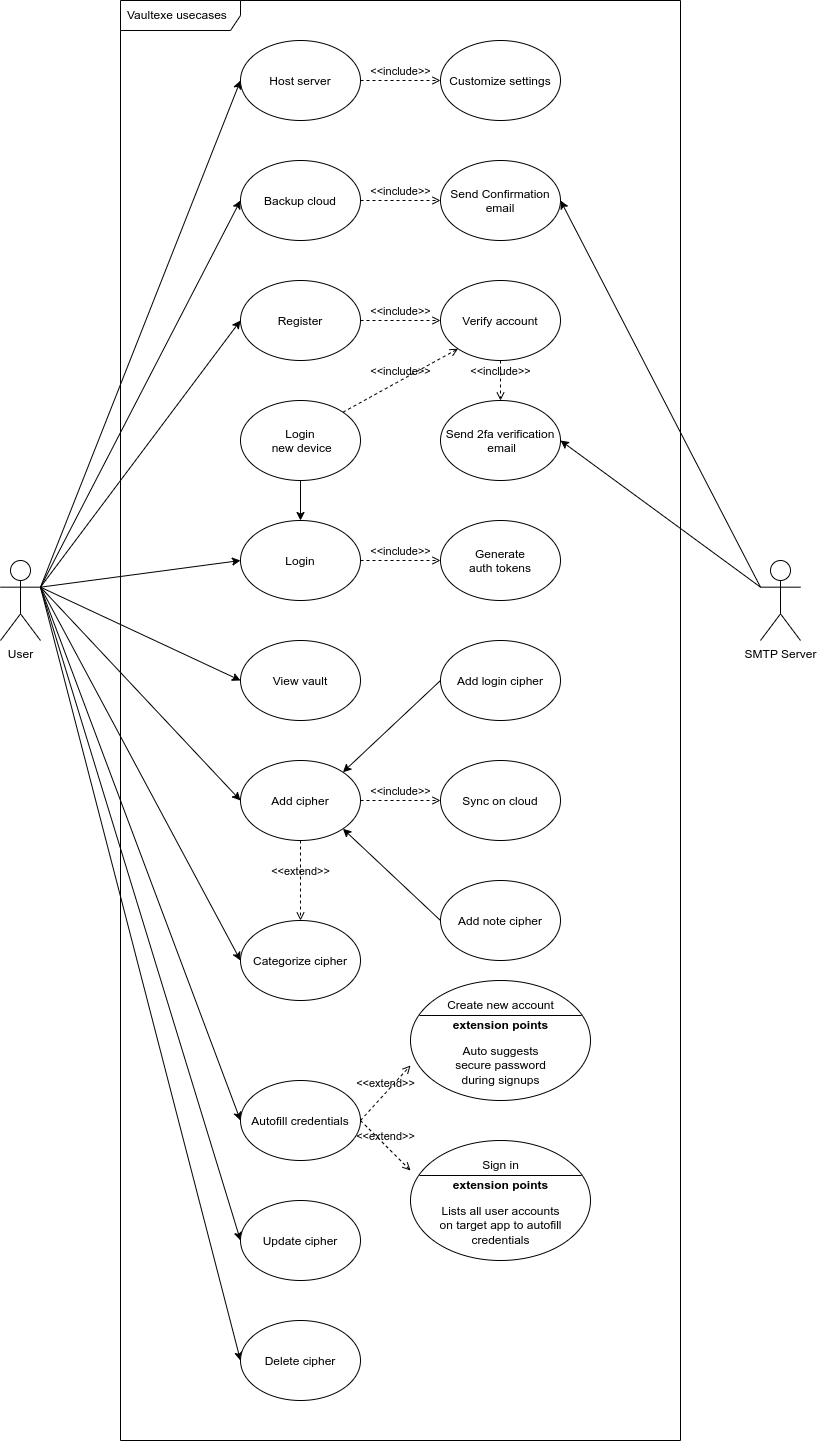

The diagram above was exported from draw.io. Its source (the exported page's mxGraphModel, read from the mxfile embedded in the PNG):
<mxGraphModel dx="1195" dy="583" grid="1" gridSize="10" guides="1" tooltips="1" connect="1" arrows="1" fold="1" page="1" pageScale="1" pageWidth="1100" pageHeight="850" math="0" shadow="0">
  <root>
    <mxCell id="0" />
    <mxCell id="1" parent="0" />
    <mxCell id="2" value="Vaultexe usecases" style="shape=umlFrame;whiteSpace=wrap;html=1;width=120;height=30;boundedLbl=1;verticalAlign=middle;align=left;spacingLeft=5;rounded=0;" parent="1" vertex="1">
      <mxGeometry x="280" y="120" width="560" height="1440" as="geometry" />
    </mxCell>
    <mxCell id="20" style="edgeStyle=none;html=1;exitX=1;exitY=0.3333333333333333;exitDx=0;exitDy=0;exitPerimeter=0;entryX=0;entryY=0.5;entryDx=0;entryDy=0;rounded=0;" edge="1" parent="1" source="3" target="6">
      <mxGeometry relative="1" as="geometry" />
    </mxCell>
    <mxCell id="27" style="edgeStyle=none;html=1;exitX=1;exitY=0.3333333333333333;exitDx=0;exitDy=0;exitPerimeter=0;entryX=0;entryY=0.5;entryDx=0;entryDy=0;rounded=0;" edge="1" parent="1" source="3" target="7">
      <mxGeometry relative="1" as="geometry" />
    </mxCell>
    <mxCell id="37" style="edgeStyle=none;html=1;entryX=0;entryY=0.5;entryDx=0;entryDy=0;exitX=1;exitY=0.3333333333333333;exitDx=0;exitDy=0;exitPerimeter=0;rounded=0;" edge="1" parent="1" source="3" target="10">
      <mxGeometry relative="1" as="geometry" />
    </mxCell>
    <mxCell id="41" style="edgeStyle=none;html=1;entryX=0;entryY=0.5;entryDx=0;entryDy=0;exitX=1;exitY=0.3333333333333333;exitDx=0;exitDy=0;exitPerimeter=0;rounded=0;" edge="1" parent="1" source="3" target="13">
      <mxGeometry relative="1" as="geometry" />
    </mxCell>
    <mxCell id="42" style="edgeStyle=none;html=1;entryX=0;entryY=0.5;entryDx=0;entryDy=0;exitX=1;exitY=0.3333333333333333;exitDx=0;exitDy=0;exitPerimeter=0;rounded=0;" edge="1" parent="1" source="3" target="16">
      <mxGeometry relative="1" as="geometry" />
    </mxCell>
    <mxCell id="43" style="edgeStyle=none;html=1;exitX=1;exitY=0.3333333333333333;exitDx=0;exitDy=0;exitPerimeter=0;entryX=0;entryY=0.5;entryDx=0;entryDy=0;rounded=0;" edge="1" parent="1" source="3" target="17">
      <mxGeometry relative="1" as="geometry" />
    </mxCell>
    <mxCell id="44" style="edgeStyle=none;html=1;exitX=1;exitY=0.3333333333333333;exitDx=0;exitDy=0;exitPerimeter=0;entryX=0;entryY=0.5;entryDx=0;entryDy=0;rounded=0;" edge="1" parent="1" source="3" target="18">
      <mxGeometry relative="1" as="geometry" />
    </mxCell>
    <mxCell id="59" style="edgeStyle=none;html=1;exitX=1;exitY=0.3333333333333333;exitDx=0;exitDy=0;exitPerimeter=0;entryX=0;entryY=0.5;entryDx=0;entryDy=0;" edge="1" parent="1" source="3" target="58">
      <mxGeometry relative="1" as="geometry" />
    </mxCell>
    <mxCell id="65" style="edgeStyle=none;html=1;exitX=1;exitY=0.3333333333333333;exitDx=0;exitDy=0;exitPerimeter=0;entryX=0;entryY=0.5;entryDx=0;entryDy=0;" edge="1" parent="1" source="3" target="64">
      <mxGeometry relative="1" as="geometry" />
    </mxCell>
    <mxCell id="98" style="edgeStyle=none;html=1;exitX=1;exitY=0.3333333333333333;exitDx=0;exitDy=0;exitPerimeter=0;entryX=0;entryY=0.5;entryDx=0;entryDy=0;" edge="1" parent="1" source="3" target="96">
      <mxGeometry relative="1" as="geometry" />
    </mxCell>
    <mxCell id="3" value="User" style="shape=umlActor;verticalLabelPosition=bottom;verticalAlign=top;html=1;rounded=0;" parent="1" vertex="1">
      <mxGeometry x="160" y="680" width="40" height="80" as="geometry" />
    </mxCell>
    <mxCell id="6" value="Register" style="ellipse;rounded=0;" parent="1" vertex="1">
      <mxGeometry x="400" y="400" width="120" height="80" as="geometry" />
    </mxCell>
    <mxCell id="7" value="Login" style="ellipse;rounded=0;" parent="1" vertex="1">
      <mxGeometry x="400" y="640" width="120" height="80" as="geometry" />
    </mxCell>
    <mxCell id="21" style="edgeStyle=none;html=1;exitX=0;exitY=0.3333333333333333;exitDx=0;exitDy=0;exitPerimeter=0;entryX=1;entryY=0.5;entryDx=0;entryDy=0;rounded=0;" edge="1" parent="1" source="9" target="24">
      <mxGeometry relative="1" as="geometry">
        <mxPoint x="959.9999999999982" y="240" as="targetPoint" />
      </mxGeometry>
    </mxCell>
    <mxCell id="62" style="edgeStyle=none;html=1;exitX=0;exitY=0.3333333333333333;exitDx=0;exitDy=0;exitPerimeter=0;entryX=1;entryY=0.5;entryDx=0;entryDy=0;" edge="1" parent="1" source="9" target="61">
      <mxGeometry relative="1" as="geometry" />
    </mxCell>
    <mxCell id="9" value="SMTP Server" style="shape=umlActor;verticalLabelPosition=bottom;verticalAlign=top;html=1;rounded=0;" parent="1" vertex="1">
      <mxGeometry x="920" y="680" width="40" height="80" as="geometry" />
    </mxCell>
    <mxCell id="10" value="Add cipher" style="ellipse;rounded=0;" parent="1" vertex="1">
      <mxGeometry x="400" y="880" width="120" height="80" as="geometry" />
    </mxCell>
    <mxCell id="14" style="edgeStyle=none;html=1;entryX=1;entryY=1;entryDx=0;entryDy=0;rounded=0;exitX=0;exitY=0.5;exitDx=0;exitDy=0;" edge="1" parent="1" source="11" target="10">
      <mxGeometry relative="1" as="geometry" />
    </mxCell>
    <mxCell id="11" value="Add note cipher" style="ellipse;rounded=0;" vertex="1" parent="1">
      <mxGeometry x="600" y="1000" width="120" height="80" as="geometry" />
    </mxCell>
    <mxCell id="15" style="edgeStyle=none;html=1;entryX=1;entryY=0;entryDx=0;entryDy=0;rounded=0;exitX=0;exitY=0.5;exitDx=0;exitDy=0;" edge="1" parent="1" source="12" target="10">
      <mxGeometry relative="1" as="geometry" />
    </mxCell>
    <mxCell id="12" value="Add login cipher" style="ellipse;rounded=0;" vertex="1" parent="1">
      <mxGeometry x="600" y="760" width="120" height="80" as="geometry" />
    </mxCell>
    <mxCell id="13" value="Update cipher" style="ellipse;rounded=0;" vertex="1" parent="1">
      <mxGeometry x="400" y="1320" width="120" height="80" as="geometry" />
    </mxCell>
    <mxCell id="16" value="Delete cipher" style="ellipse;rounded=0;" vertex="1" parent="1">
      <mxGeometry x="400" y="1440" width="120" height="80" as="geometry" />
    </mxCell>
    <mxCell id="17" value="View vault" style="ellipse;rounded=0;" vertex="1" parent="1">
      <mxGeometry x="400" y="760" width="120" height="80" as="geometry" />
    </mxCell>
    <mxCell id="18" value="Host server" style="ellipse;rounded=0;" vertex="1" parent="1">
      <mxGeometry x="400" y="160" width="120" height="80" as="geometry" />
    </mxCell>
    <mxCell id="23" value="Verify account" style="ellipse;rounded=0;" vertex="1" parent="1">
      <mxGeometry x="600" y="400" width="120" height="80" as="geometry" />
    </mxCell>
    <mxCell id="24" value="Send 2fa verification&#10; email" style="ellipse;rounded=0;" vertex="1" parent="1">
      <mxGeometry x="600" y="520" width="120" height="80" as="geometry" />
    </mxCell>
    <mxCell id="25" value="&amp;lt;&amp;lt;include&amp;gt;&amp;gt;" style="html=1;verticalAlign=bottom;labelBackgroundColor=none;endArrow=open;endFill=0;dashed=1;exitX=1;exitY=0.5;exitDx=0;exitDy=0;entryX=0;entryY=0.5;entryDx=0;entryDy=0;rounded=0;" edge="1" parent="1" source="6" target="23">
      <mxGeometry width="160" relative="1" as="geometry">
        <mxPoint x="625" y="690" as="sourcePoint" />
        <mxPoint x="785" y="690" as="targetPoint" />
      </mxGeometry>
    </mxCell>
    <mxCell id="26" value="&amp;lt;&amp;lt;include&amp;gt;&amp;gt;" style="html=1;verticalAlign=bottom;labelBackgroundColor=none;endArrow=open;endFill=0;dashed=1;exitX=0.5;exitY=1;exitDx=0;exitDy=0;entryX=0.5;entryY=0;entryDx=0;entryDy=0;rounded=0;" edge="1" parent="1" source="23" target="24">
      <mxGeometry width="160" relative="1" as="geometry">
        <mxPoint x="775" y="670" as="sourcePoint" />
        <mxPoint x="875" y="670" as="targetPoint" />
      </mxGeometry>
    </mxCell>
    <mxCell id="28" value="Generate&#10;auth tokens" style="ellipse;rounded=0;" vertex="1" parent="1">
      <mxGeometry x="600" y="640" width="120" height="80" as="geometry" />
    </mxCell>
    <mxCell id="35" style="edgeStyle=none;html=1;exitX=0.5;exitY=1;exitDx=0;exitDy=0;entryX=0.5;entryY=0;entryDx=0;entryDy=0;rounded=0;" edge="1" parent="1" source="29" target="7">
      <mxGeometry relative="1" as="geometry" />
    </mxCell>
    <mxCell id="29" value="Login&#10; new device" style="ellipse;rounded=0;" vertex="1" parent="1">
      <mxGeometry x="400" y="520" width="120" height="80" as="geometry" />
    </mxCell>
    <mxCell id="34" value="&amp;lt;&amp;lt;include&amp;gt;&amp;gt;" style="html=1;verticalAlign=bottom;labelBackgroundColor=none;endArrow=open;endFill=0;dashed=1;exitX=1;exitY=0;exitDx=0;exitDy=0;entryX=0;entryY=1;entryDx=0;entryDy=0;rounded=0;" edge="1" parent="1" source="29" target="23">
      <mxGeometry width="160" relative="1" as="geometry">
        <mxPoint x="465" y="820" as="sourcePoint" />
        <mxPoint x="625.0000000000002" y="680" as="targetPoint" />
      </mxGeometry>
    </mxCell>
    <mxCell id="36" value="&amp;lt;&amp;lt;include&amp;gt;&amp;gt;" style="html=1;verticalAlign=bottom;labelBackgroundColor=none;endArrow=open;endFill=0;dashed=1;exitX=1;exitY=0.5;exitDx=0;exitDy=0;entryX=0;entryY=0.5;entryDx=0;entryDy=0;rounded=0;" edge="1" parent="1" source="7" target="28">
      <mxGeometry width="160" relative="1" as="geometry">
        <mxPoint x="465" y="810" as="sourcePoint" />
        <mxPoint x="625" y="810" as="targetPoint" />
      </mxGeometry>
    </mxCell>
    <mxCell id="38" value="Sync on cloud" style="ellipse;rounded=0;" vertex="1" parent="1">
      <mxGeometry x="600" y="880" width="120" height="80" as="geometry" />
    </mxCell>
    <mxCell id="40" value="&amp;lt;&amp;lt;include&amp;gt;&amp;gt;" style="html=1;verticalAlign=bottom;labelBackgroundColor=none;endArrow=open;endFill=0;dashed=1;exitX=1;exitY=0.5;exitDx=0;exitDy=0;entryX=0;entryY=0.5;entryDx=0;entryDy=0;rounded=0;" edge="1" parent="1" source="10" target="38">
      <mxGeometry width="160" relative="1" as="geometry">
        <mxPoint x="675" y="1520" as="sourcePoint" />
        <mxPoint x="835" y="1520" as="targetPoint" />
      </mxGeometry>
    </mxCell>
    <mxCell id="55" value="&amp;lt;&amp;lt;include&amp;gt;&amp;gt;" style="html=1;verticalAlign=bottom;labelBackgroundColor=none;endArrow=open;endFill=0;dashed=1;exitX=1;exitY=0.5;exitDx=0;exitDy=0;entryX=0;entryY=0.5;entryDx=0;entryDy=0;" edge="1" parent="1" source="18" target="56">
      <mxGeometry width="160" relative="1" as="geometry">
        <mxPoint x="535" y="150" as="sourcePoint" />
        <mxPoint x="525" y="140" as="targetPoint" />
      </mxGeometry>
    </mxCell>
    <mxCell id="56" value="Customize settings" style="ellipse;rounded=0;" vertex="1" parent="1">
      <mxGeometry x="600" y="160" width="120" height="80" as="geometry" />
    </mxCell>
    <mxCell id="58" value="Backup cloud" style="ellipse;rounded=0;" vertex="1" parent="1">
      <mxGeometry x="400" y="280" width="120" height="80" as="geometry" />
    </mxCell>
    <mxCell id="61" value="Send Confirmation&#10;email" style="ellipse;rounded=0;" vertex="1" parent="1">
      <mxGeometry x="600" y="280" width="120" height="80" as="geometry" />
    </mxCell>
    <mxCell id="63" value="&amp;lt;&amp;lt;include&amp;gt;&amp;gt;" style="html=1;verticalAlign=bottom;labelBackgroundColor=none;endArrow=open;endFill=0;dashed=1;exitX=1;exitY=0.5;exitDx=0;exitDy=0;entryX=0;entryY=0.5;entryDx=0;entryDy=0;" edge="1" parent="1" source="58" target="61">
      <mxGeometry width="160" relative="1" as="geometry">
        <mxPoint x="445" y="70" as="sourcePoint" />
        <mxPoint x="605" y="70" as="targetPoint" />
      </mxGeometry>
    </mxCell>
    <mxCell id="64" value="Autofill credentials" style="ellipse;rounded=0;" vertex="1" parent="1">
      <mxGeometry x="400" y="1200" width="120" height="80" as="geometry" />
    </mxCell>
    <mxCell id="84" value="" style="shape=ellipse;container=1;horizontal=1;horizontalStack=0;resizeParent=1;resizeParentMax=0;resizeLast=0;html=1;dashed=0;collapsible=0;" vertex="1" parent="1">
      <mxGeometry x="570" y="1100" width="180" height="120" as="geometry" />
    </mxCell>
    <mxCell id="85" value="Create new account" style="html=1;strokeColor=none;fillColor=none;align=center;verticalAlign=middle;rotatable=0;" vertex="1" parent="84">
      <mxGeometry y="10" width="180" height="30" as="geometry" />
    </mxCell>
    <mxCell id="86" value="" style="line;strokeWidth=1;fillColor=none;rotatable=0;labelPosition=right;points=[];portConstraint=eastwest;dashed=0;resizeWidth=1;" vertex="1" parent="84">
      <mxGeometry x="9" y="30" width="162" height="10" as="geometry" />
    </mxCell>
    <mxCell id="87" value="extension points" style="text;html=1;align=center;verticalAlign=middle;rotatable=0;fillColor=none;strokeColor=none;fontStyle=1" vertex="1" parent="84">
      <mxGeometry y="30" width="180" height="30" as="geometry" />
    </mxCell>
    <mxCell id="88" value="Auto suggests &lt;br&gt;secure password &lt;br&gt;during signups" style="text;html=1;align=center;verticalAlign=middle;rotatable=0;spacingLeft=0;fillColor=none;strokeColor=none;" vertex="1" parent="84">
      <mxGeometry y="70" width="180" height="30" as="geometry" />
    </mxCell>
    <mxCell id="89" value="" style="shape=ellipse;container=1;horizontal=1;horizontalStack=0;resizeParent=1;resizeParentMax=0;resizeLast=0;html=1;dashed=0;collapsible=0;" vertex="1" parent="1">
      <mxGeometry x="570" y="1260" width="180" height="120" as="geometry" />
    </mxCell>
    <mxCell id="90" value="Sign in" style="html=1;strokeColor=none;fillColor=none;align=center;verticalAlign=middle;rotatable=0;" vertex="1" parent="89">
      <mxGeometry y="10" width="180" height="30" as="geometry" />
    </mxCell>
    <mxCell id="91" value="" style="line;strokeWidth=1;fillColor=none;rotatable=0;labelPosition=right;points=[];portConstraint=eastwest;dashed=0;resizeWidth=1;" vertex="1" parent="89">
      <mxGeometry x="9" y="30" width="162" height="10" as="geometry" />
    </mxCell>
    <mxCell id="92" value="extension points" style="text;html=1;align=center;verticalAlign=middle;rotatable=0;fillColor=none;strokeColor=none;fontStyle=1" vertex="1" parent="89">
      <mxGeometry y="30" width="180" height="30" as="geometry" />
    </mxCell>
    <mxCell id="93" value="Lists all user accounts &lt;br&gt;on target app to autofill&lt;br&gt;credentials" style="text;html=1;align=center;verticalAlign=middle;rotatable=0;spacingLeft=0;fillColor=none;strokeColor=none;" vertex="1" parent="89">
      <mxGeometry y="70" width="180" height="30" as="geometry" />
    </mxCell>
    <mxCell id="94" value="&amp;lt;&amp;lt;extend&amp;gt;&amp;gt;" style="html=1;verticalAlign=bottom;labelBackgroundColor=none;endArrow=open;endFill=0;dashed=1;exitX=1;exitY=0.5;exitDx=0;exitDy=0;entryX=0;entryY=0.5;entryDx=0;entryDy=0;" edge="1" parent="1" source="64" target="88">
      <mxGeometry width="160" relative="1" as="geometry">
        <mxPoint x="570" y="1180" as="sourcePoint" />
        <mxPoint x="730" y="1180" as="targetPoint" />
      </mxGeometry>
    </mxCell>
    <mxCell id="95" value="&amp;lt;&amp;lt;extend&amp;gt;&amp;gt;" style="html=1;verticalAlign=bottom;labelBackgroundColor=none;endArrow=open;endFill=0;dashed=1;exitX=1;exitY=0.5;exitDx=0;exitDy=0;entryX=0;entryY=0;entryDx=0;entryDy=0;" edge="1" parent="1" source="64" target="92">
      <mxGeometry width="160" relative="1" as="geometry">
        <mxPoint x="570" y="1320" as="sourcePoint" />
        <mxPoint x="730" y="1320" as="targetPoint" />
      </mxGeometry>
    </mxCell>
    <mxCell id="96" value="Categorize cipher" style="ellipse;rounded=0;" vertex="1" parent="1">
      <mxGeometry x="400" y="1040" width="120" height="80" as="geometry" />
    </mxCell>
    <mxCell id="97" value="&amp;lt;&amp;lt;extend&amp;gt;&amp;gt;" style="html=1;verticalAlign=bottom;labelBackgroundColor=none;endArrow=open;endFill=0;dashed=1;exitX=0.5;exitY=1;exitDx=0;exitDy=0;entryX=0.5;entryY=0;entryDx=0;entryDy=0;" edge="1" parent="1" source="10" target="96">
      <mxGeometry width="160" relative="1" as="geometry">
        <mxPoint x="510" y="1040" as="sourcePoint" />
        <mxPoint x="670" y="1040" as="targetPoint" />
      </mxGeometry>
    </mxCell>
  </root>
</mxGraphModel>